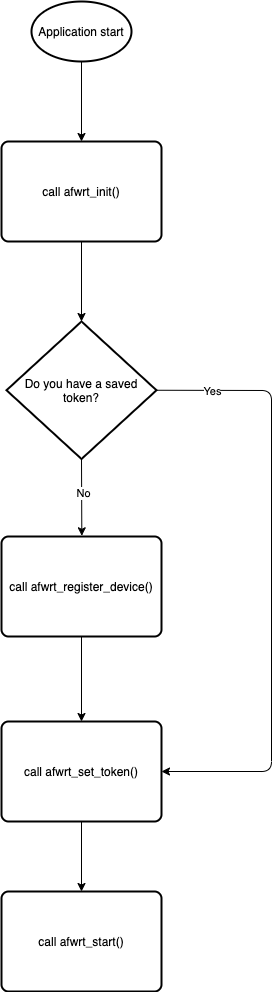

The diagram above was exported from draw.io. Its source (the exported page's mxGraphModel, read from the mxfile embedded in the PNG):
<mxGraphModel dx="1351" dy="1975" grid="1" gridSize="10" guides="1" tooltips="1" connect="1" arrows="1" fold="1" page="1" pageScale="1" pageWidth="827" pageHeight="1169" math="0" shadow="0">
  <root>
    <mxCell id="0" />
    <mxCell id="1" parent="0" />
    <mxCell id="tyqBs2dCDHmF03TJGWm_-2" value="Application start" style="strokeWidth=2;html=1;shape=mxgraph.flowchart.start_1;whiteSpace=wrap;" vertex="1" parent="1">
      <mxGeometry x="40" width="100" height="60" as="geometry" />
    </mxCell>
    <mxCell id="tyqBs2dCDHmF03TJGWm_-4" value="Do you have a saved token?" style="strokeWidth=2;html=1;shape=mxgraph.flowchart.decision;whiteSpace=wrap;" vertex="1" parent="1">
      <mxGeometry x="15" y="320" width="150" height="137.5" as="geometry" />
    </mxCell>
    <mxCell id="tyqBs2dCDHmF03TJGWm_-5" value="call afwrt_register_device()" style="rounded=1;whiteSpace=wrap;html=1;absoluteArcSize=1;arcSize=14;strokeWidth=2;" vertex="1" parent="1">
      <mxGeometry x="10" y="535" width="160" height="100" as="geometry" />
    </mxCell>
    <mxCell id="tyqBs2dCDHmF03TJGWm_-6" value="call afwrt_init()" style="rounded=1;whiteSpace=wrap;html=1;absoluteArcSize=1;arcSize=14;strokeWidth=2;" vertex="1" parent="1">
      <mxGeometry x="10" y="140" width="160" height="100" as="geometry" />
    </mxCell>
    <mxCell id="tyqBs2dCDHmF03TJGWm_-7" value="call afwrt_set_token()" style="rounded=1;whiteSpace=wrap;html=1;absoluteArcSize=1;arcSize=14;strokeWidth=2;" vertex="1" parent="1">
      <mxGeometry x="10" y="720" width="160" height="100" as="geometry" />
    </mxCell>
    <mxCell id="tyqBs2dCDHmF03TJGWm_-8" value="" style="endArrow=classic;html=1;exitX=1;exitY=0.5;exitDx=0;exitDy=0;exitPerimeter=0;entryX=1;entryY=0.5;entryDx=0;entryDy=0;" edge="1" parent="1" source="tyqBs2dCDHmF03TJGWm_-4" target="tyqBs2dCDHmF03TJGWm_-7">
      <mxGeometry width="50" height="50" relative="1" as="geometry">
        <mxPoint x="165" y="410" as="sourcePoint" />
        <mxPoint x="170" y="791.25" as="targetPoint" />
        <Array as="points">
          <mxPoint x="280" y="389" />
          <mxPoint x="280" y="770" />
        </Array>
      </mxGeometry>
    </mxCell>
    <mxCell id="tyqBs2dCDHmF03TJGWm_-11" value="Yes" style="edgeLabel;html=1;align=center;verticalAlign=middle;resizable=0;points=[];" vertex="1" connectable="0" parent="tyqBs2dCDHmF03TJGWm_-8">
      <mxGeometry x="-0.1238" y="1" relative="1" as="geometry">
        <mxPoint x="-61" y="-150" as="offset" />
      </mxGeometry>
    </mxCell>
    <mxCell id="tyqBs2dCDHmF03TJGWm_-9" value="" style="endArrow=classic;html=1;entryX=0.502;entryY=-0.007;entryDx=0;entryDy=0;entryPerimeter=0;exitX=0.5;exitY=1;exitDx=0;exitDy=0;exitPerimeter=0;" edge="1" parent="1" source="tyqBs2dCDHmF03TJGWm_-4" target="tyqBs2dCDHmF03TJGWm_-5">
      <mxGeometry width="50" height="50" relative="1" as="geometry">
        <mxPoint x="60" y="330" as="sourcePoint" />
        <mxPoint x="110" y="280" as="targetPoint" />
      </mxGeometry>
    </mxCell>
    <mxCell id="tyqBs2dCDHmF03TJGWm_-10" value="No" style="edgeLabel;html=1;align=center;verticalAlign=middle;resizable=0;points=[];" vertex="1" connectable="0" parent="tyqBs2dCDHmF03TJGWm_-9">
      <mxGeometry x="-0.0887" y="1" relative="1" as="geometry">
        <mxPoint as="offset" />
      </mxGeometry>
    </mxCell>
    <mxCell id="tyqBs2dCDHmF03TJGWm_-12" value="" style="endArrow=classic;html=1;exitX=0.5;exitY=1;exitDx=0;exitDy=0;exitPerimeter=0;entryX=0.5;entryY=0;entryDx=0;entryDy=0;" edge="1" parent="1" source="tyqBs2dCDHmF03TJGWm_-2" target="tyqBs2dCDHmF03TJGWm_-6">
      <mxGeometry width="50" height="50" relative="1" as="geometry">
        <mxPoint x="90" y="270" as="sourcePoint" />
        <mxPoint x="140" y="220" as="targetPoint" />
      </mxGeometry>
    </mxCell>
    <mxCell id="tyqBs2dCDHmF03TJGWm_-13" value="" style="endArrow=classic;html=1;exitX=0.5;exitY=1;exitDx=0;exitDy=0;entryX=0.5;entryY=0;entryDx=0;entryDy=0;" edge="1" parent="1" source="tyqBs2dCDHmF03TJGWm_-5" target="tyqBs2dCDHmF03TJGWm_-7">
      <mxGeometry width="50" height="50" relative="1" as="geometry">
        <mxPoint x="180" y="420" as="sourcePoint" />
        <mxPoint x="259" y="398" as="targetPoint" />
        <Array as="points" />
      </mxGeometry>
    </mxCell>
    <mxCell id="tyqBs2dCDHmF03TJGWm_-14" value="" style="endArrow=classic;html=1;exitX=0.5;exitY=1;exitDx=0;exitDy=0;entryX=0.5;entryY=0;entryDx=0;entryDy=0;" edge="1" parent="1" source="tyqBs2dCDHmF03TJGWm_-7" target="tyqBs2dCDHmF03TJGWm_-16">
      <mxGeometry width="50" height="50" relative="1" as="geometry">
        <mxPoint x="320" y="340" as="sourcePoint" />
        <mxPoint x="480" y="430" as="targetPoint" />
      </mxGeometry>
    </mxCell>
    <mxCell id="tyqBs2dCDHmF03TJGWm_-15" value="" style="endArrow=classic;html=1;exitX=0.5;exitY=1;exitDx=0;exitDy=0;entryX=0.5;entryY=0;entryDx=0;entryDy=0;entryPerimeter=0;" edge="1" parent="1" source="tyqBs2dCDHmF03TJGWm_-6" target="tyqBs2dCDHmF03TJGWm_-4">
      <mxGeometry width="50" height="50" relative="1" as="geometry">
        <mxPoint x="170" y="290" as="sourcePoint" />
        <mxPoint x="220" y="240" as="targetPoint" />
      </mxGeometry>
    </mxCell>
    <mxCell id="tyqBs2dCDHmF03TJGWm_-16" value="call afwrt_start()" style="rounded=1;whiteSpace=wrap;html=1;absoluteArcSize=1;arcSize=14;strokeWidth=2;" vertex="1" parent="1">
      <mxGeometry x="10" y="890" width="160" height="100" as="geometry" />
    </mxCell>
  </root>
</mxGraphModel>